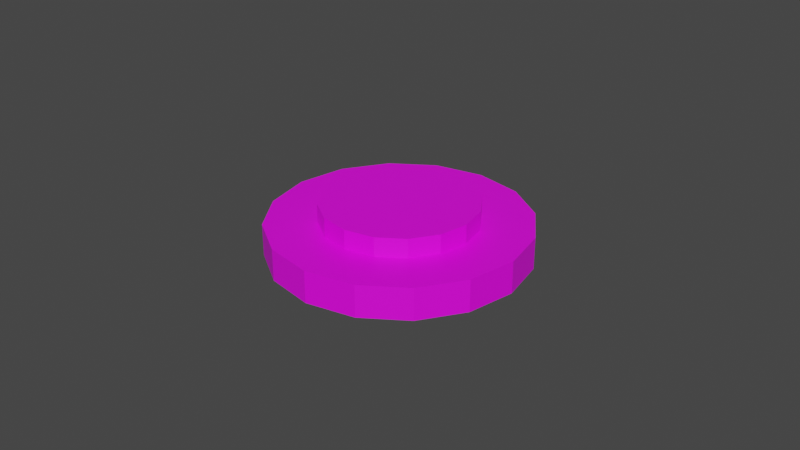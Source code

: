 # Source: Conveyor_Button.blend  (saved by Blender 3.6.13; exported with 4.5.12 LTS)
import bpy
from mathutils import Matrix  # noqa: F401  (used for matrix-valued properties, if any)

bpy.ops.wm.read_factory_settings(use_empty=True)
scene = bpy.context.scene
scene.name = 'Scene'

# ---- collections
col_collection = bpy.data.collections.new('Collection'); scene.collection.children.link(col_collection)

# ---- images (referenced by path relative to the original .blend; pixels are not part of the script)
import os
ASSET_DIR = os.environ.get("B2B_ASSET_DIR", "")  # directory of the original .blend (textures are referenced by path, not embedded)
HERE = os.path.dirname(os.path.abspath(__file__))  # packed textures are extracted next to this script under _unpacked/

def load_image(name, relpath, width, height, colorspace="sRGB"):
    """Load a texture the original file referenced (path relative to the .blend, or extracted next to this script)."""
    p = next((c for c in (os.path.join(HERE, relpath), os.path.join(ASSET_DIR, relpath)) if relpath and os.path.exists(c)), "")
    if p:
        img = bpy.data.images.load(p, check_existing=True)
        img.name = name
    else:  # same state as the original file: an image datablock whose file is absent (Cycles renders it pink)
        img = bpy.data.images.new(name, width, height)
        img.source = "FILE"
        img.filepath = "//" + (relpath or name)
    img.colorspace_settings.name = colorspace
    return img
img_colour_palette_png = load_image('Colour Palette.png', 'Colour Palette.png', 1024, 1024, 'sRGB')

# ---- materials (node trees are filled in below, after node groups)
mat_material = bpy.data.materials.new('Material')
mat_material.alpha_threshold = 0.0
mat_material.use_transparent_shadow = False
mat_material.roughness = 0.5
mat_material.line_color = (0.0, 0.0, 0.0, 1.0)

# ---- material node trees
mat_material.use_nodes = True; mat_material.node_tree.nodes.clear()
_N = mat_material.node_tree.nodes; _L = mat_material.node_tree.links
n0 = _N.new('ShaderNodeOutputMaterial'); n0.name = 'Material Output'; n0.location = (300, 300)
n1 = _N.new('ShaderNodeBsdfPrincipled'); n1.name = 'Principled BSDF'; n1.location = (10, 300)
n1.distribution = 'GGX'
n1.subsurface_method = 'RANDOM_WALK_SKIN'
n1.inputs[3].default_value = 1.45
n1.inputs[27].default_value = (0.0, 0.0, 0.0, 1.0)
n1.inputs[28].default_value = 1.0
n2 = _N.new('ShaderNodeTexImage'); n2.name = 'Image Texture'; n2.location = (-300, 298)
n2.image = img_colour_palette_png
_L.new(n1.outputs[0], n0.inputs[0])
_L.new(n2.outputs[0], n1.inputs[0])
n0.is_active_output = True

# ---- world
world_world = bpy.data.worlds.new('World'); scene.world = world_world
world_world.use_nodes = True; world_world.node_tree.nodes.clear()
_N = world_world.node_tree.nodes; _L = world_world.node_tree.links
n0 = _N.new('ShaderNodeOutputWorld'); n0.name = 'World Output'; n0.location = (300, 300)
n1 = _N.new('ShaderNodeBackground'); n1.name = 'Background'; n1.location = (10, 300)
n1.inputs[0].default_value = (0.05088, 0.05088, 0.05088, 1.0)
_L.new(n1.outputs[0], n0.inputs[0])
n0.is_active_output = True
world_world.color = (0.05088, 0.05088, 0.05088)
world_world.use_sun_shadow = False
world_world.sun_shadow_jitter_overblur = 0.0

# ---- meshes
me_cylinder = bpy.data.meshes.new('Cylinder')
me_cylinder.from_pydata([(0.0, 0.04, -0.005), (0.0, 0.04, 0.005), (0.01531, 0.03696, -0.005), (0.01531, 0.03696, 0.005), (0.02828, 0.02828, -0.005), (0.02828, 0.02828, 0.005), (0.03696, 0.01531, -0.005), (0.03696, 0.01531, 0.005), (0.04, 0.0, -0.005), (0.04, 0.0, 0.005), (0.03696, -0.01531, -0.005), (0.03696, -0.01531, 0.005), (0.02828, -0.02828, -0.005), (0.02828, -0.02828, 0.005), (0.01531, -0.03696, -0.005), (0.01531, -0.03696, 0.005), (0.0, -0.04, -0.005), (0.0, -0.04, 0.005), (-0.01531, -0.03696, -0.005), (-0.01531, -0.03696, 0.005), (-0.02828, -0.02828, -0.005), (-0.02828, -0.02828, 0.005), (-0.03696, -0.01531, -0.005), (-0.03696, -0.01531, 0.005), (-0.04, 0.0, -0.005), (-0.04, 0.0, 0.005), (-0.03696, 0.01531, -0.005), (-0.03696, 0.01531, 0.005), (-0.02828, 0.02828, -0.005), (-0.02828, 0.02828, 0.005), (-0.01531, 0.03696, -0.005), (-0.01531, 0.03696, 0.005)], [], [(0, 1, 3, 2), (2, 3, 5, 4), (4, 5, 7, 6), (6, 7, 9, 8), (8, 9, 11, 10), (10, 11, 13, 12), (12, 13, 15, 14), (14, 15, 17, 16), (16, 17, 19, 18), (18, 19, 21, 20), (20, 21, 23, 22), (22, 23, 25, 24), (24, 25, 27, 26), (26, 27, 29, 28), (3, 1, 31, 29, 27, 25, 23, 21, 19, 17, 15, 13, 11, 9, 7, 5), (28, 29, 31, 30), (30, 31, 1, 0), (0, 2, 4, 6, 8, 10, 12, 14, 16, 18, 20, 22, 24, 26, 28, 30)])
_uv = me_cylinder.uv_layers.new(name='UVMap')
_uv.uv.foreach_set('vector', [0.9912, 0.9902, 0.9912, 0.9902, 0.9912, 0.9902, 0.9912, 0.9902, 0.9912, 0.9902, 0.9912, 0.9902, 0.9912, 0.9902, 0.9912, 0.9902, 0.9912, 0.9902, 0.9912, 0.9902, 0.9912, 0.9902, 0.9912, 0.9902, 0.9912, 0.9902, 0.9912, 0.9902, 0.9912, 0.9902, 0.9912, 0.9902, 0.9912, 0.9902, 0.9912, 0.9902, 0.9912, 0.9902, 0.9912, 0.9902, 0.9912, 0.9902, 0.9912, 0.9902, 0.9912, 0.9902, 0.9912, 0.9902, 0.9912, 0.9902, 0.9912, 0.9902, 0.9912, 0.9902, 0.9912, 0.9902, 0.9912, 0.9902, 0.9912, 0.9902, 0.9912, 0.9902, 0.9912, 0.9902, 0.9912, 0.9902, 0.9912, 0.9902, 0.9912, 0.9902, 0.9912, 0.9902, 0.9912, 0.9902, 0.9912, 0.9902, 0.9912, 0.9902, 0.9912, 0.9902, 0.9912, 0.9902, 0.9912, 0.9902, 0.9912, 0.9902, 0.9912, 0.9902, 0.9912, 0.9902, 0.9912, 0.9902, 0.9912, 0.9902, 0.9912, 0.9902, 0.9912, 0.9902, 0.9912, 0.9902, 0.9912, 0.9902, 0.9912, 0.9902, 0.9912, 0.9902, 0.9912, 0.9902, 0.9912, 0.9902, 0.9912, 0.9902, 0.9912, 0.9902, 0.9912, 0.9902, 0.9912, 0.9902, 0.9912, 0.9902, 0.9912, 0.9902, 0.9912, 0.9902, 0.9912, 0.9902, 0.9912, 0.9902, 0.9912, 0.9902, 0.9912, 0.9902, 0.9912, 0.9902, 0.9912, 0.9902, 0.9912, 0.9902, 0.9912, 0.9902, 0.9912, 0.9902, 0.9912, 0.9902, 0.9912, 0.9902, 0.9912, 0.9902, 0.9912, 0.9902, 0.9912, 0.9902, 0.9912, 0.9902, 0.9912, 0.9902, 0.9912, 0.9902, 0.9912, 0.9902, 0.9912, 0.9902, 0.9912, 0.9902, 0.9912, 0.9902, 0.9912, 0.9902, 0.9912, 0.9902, 0.9912, 0.9902, 0.9912, 0.9902, 0.9912, 0.9902, 0.9912, 0.9902, 0.9912, 0.9902, 0.9912, 0.9902, 0.9912, 0.9902, 0.9912, 0.9902, 0.9912, 0.9902, 0.9912, 0.9902, 0.9912, 0.9902])
me_cylinder.materials.append(mat_material)
me_cylinder.update()
me_cylinder_001 = bpy.data.meshes.new('Cylinder.001')
me_cylinder_001.from_pydata([(0.0, 0.024, 0.005), (0.0, 0.024, 0.011), (0.009184, 0.02217, 0.005), (0.009184, 0.02217, 0.011), (0.01697, 0.01697, 0.005), (0.01697, 0.01697, 0.011), (0.02217, 0.009184, 0.005), (0.02217, 0.009184, 0.011), (0.024, 0.0, 0.005), (0.024, 0.0, 0.011), (0.02217, -0.009184, 0.005), (0.02217, -0.009184, 0.011), (0.01697, -0.01697, 0.005), (0.01697, -0.01697, 0.011), (0.009184, -0.02217, 0.005), (0.009184, -0.02217, 0.011), (0.0, -0.024, 0.005), (0.0, -0.024, 0.011), (-0.009184, -0.02217, 0.005), (-0.009184, -0.02217, 0.011), (-0.01697, -0.01697, 0.005), (-0.01697, -0.01697, 0.011), (-0.02217, -0.009184, 0.005), (-0.02217, -0.009184, 0.011), (-0.024, 0.0, 0.005), (-0.024, 0.0, 0.011), (-0.02217, 0.009184, 0.005), (-0.02217, 0.009184, 0.011), (-0.01697, 0.01697, 0.005), (-0.01697, 0.01697, 0.011), (-0.009184, 0.02217, 0.005), (-0.009184, 0.02217, 0.011)], [], [(0, 1, 3, 2), (2, 3, 5, 4), (4, 5, 7, 6), (6, 7, 9, 8), (8, 9, 11, 10), (10, 11, 13, 12), (12, 13, 15, 14), (14, 15, 17, 16), (16, 17, 19, 18), (18, 19, 21, 20), (20, 21, 23, 22), (22, 23, 25, 24), (24, 25, 27, 26), (26, 27, 29, 28), (3, 1, 31, 29, 27, 25, 23, 21, 19, 17, 15, 13, 11, 9, 7, 5), (28, 29, 31, 30), (30, 31, 1, 0), (0, 2, 4, 6, 8, 10, 12, 14, 16, 18, 20, 22, 24, 26, 28, 30)])
_uv = me_cylinder_001.uv_layers.new(name='UVMap')
_uv.uv.foreach_set('vector', [0.9893, 0.8457, 0.9893, 0.8457, 0.9893, 0.8457, 0.9893, 0.8457, 0.9893, 0.8457, 0.9893, 0.8457, 0.9893, 0.8457, 0.9893, 0.8457, 0.9893, 0.8457, 0.9893, 0.8457, 0.9893, 0.8457, 0.9893, 0.8457, 0.9893, 0.8457, 0.9893, 0.8457, 0.9893, 0.8457, 0.9893, 0.8457, 0.9893, 0.8457, 0.9893, 0.8457, 0.9893, 0.8457, 0.9893, 0.8457, 0.9893, 0.8457, 0.9893, 0.8457, 0.9893, 0.8457, 0.9893, 0.8457, 0.9893, 0.8457, 0.9893, 0.8457, 0.9893, 0.8457, 0.9893, 0.8457, 0.9893, 0.8457, 0.9893, 0.8457, 0.9893, 0.8457, 0.9893, 0.8457, 0.9893, 0.8457, 0.9893, 0.8457, 0.9893, 0.8457, 0.9893, 0.8457, 0.9893, 0.8457, 0.9893, 0.8457, 0.9893, 0.8457, 0.9893, 0.8457, 0.9893, 0.8457, 0.9893, 0.8457, 0.9893, 0.8457, 0.9893, 0.8457, 0.9893, 0.8457, 0.9893, 0.8457, 0.9893, 0.8457, 0.9893, 0.8457, 0.9893, 0.8457, 0.9893, 0.8457, 0.9893, 0.8457, 0.9893, 0.8457, 0.9893, 0.8457, 0.9893, 0.8457, 0.9893, 0.8457, 0.9893, 0.8457, 0.9893, 0.8457, 0.9893, 0.8457, 0.9893, 0.8457, 0.9893, 0.8457, 0.9893, 0.8457, 0.9893, 0.8457, 0.9893, 0.8457, 0.9893, 0.8457, 0.9893, 0.8457, 0.9893, 0.8457, 0.9893, 0.8457, 0.9893, 0.8457, 0.9893, 0.8457, 0.9893, 0.8457, 0.9893, 0.8457, 0.9893, 0.8457, 0.9893, 0.8457, 0.9893, 0.8457, 0.9893, 0.8457, 0.9893, 0.8457, 0.9893, 0.8457, 0.9893, 0.8457, 0.9893, 0.8457, 0.9893, 0.8457, 0.9893, 0.8457, 0.9893, 0.8457, 0.9893, 0.8457, 0.9893, 0.8457, 0.9893, 0.8457, 0.9893, 0.8457, 0.9893, 0.8457, 0.9893, 0.8457, 0.9893, 0.8457, 0.9893, 0.8457, 0.9893, 0.8457, 0.9893, 0.8457, 0.9893, 0.8457, 0.9893, 0.8457, 0.9893, 0.8457, 0.9893, 0.8457])
me_cylinder_001.materials.append(mat_material)
me_cylinder_001.update()

# ---- objects
ob_body = bpy.data.objects.new('Body', me_cylinder)
ob_button = bpy.data.objects.new('Button', me_cylinder_001)

# ---- transforms, parenting, visibility, modifiers, constraints
ob_body.location = (0.0, 0.0, 0.0)
ob_button.location = (0.0, 0.0, 0.0)

# ---- collection membership
col_collection.objects.link(ob_body)
col_collection.objects.link(ob_button)

# ---- scene / render settings (as saved in the file)
scene.frame_start = 1; scene.frame_end = 250; scene.frame_set(1)
scene.render.engine = 'BLENDER_EEVEE_NEXT'
scene.cycles.sampling_pattern = 'TABULATED_SOBOL'
scene.view_settings.view_transform = 'Filmic'
bpy.context.view_layer.update()

# ---- added for rendering (the .blend has no active camera and no usable light): camera, sun
cam_auto = bpy.data.cameras.new('AutoCamera')
cam_auto.lens = 50.0
cam_auto.sensor_width = 36.0
cam_auto.clip_end = 1000.0
ob_auto_camera = bpy.data.objects.new('AutoCamera', cam_auto)
scene.collection.objects.link(ob_auto_camera)
ob_auto_camera.location = (0.185045, -0.222054, 0.151036)
ob_auto_camera.rotation_euler = (1.09748, -7.21219e-08, 0.694738)
scene.camera = ob_auto_camera
light_auto_sun = bpy.data.lights.new('AutoSun', 'SUN')
light_auto_sun.energy = 3.0
light_auto_sun.angle = 0.0523599
ob_auto_sun = bpy.data.objects.new('AutoSun', light_auto_sun)
scene.collection.objects.link(ob_auto_sun)
ob_auto_sun.rotation_euler = (0.872665, 0.174533, 0.523599)
bpy.context.view_layer.update()
